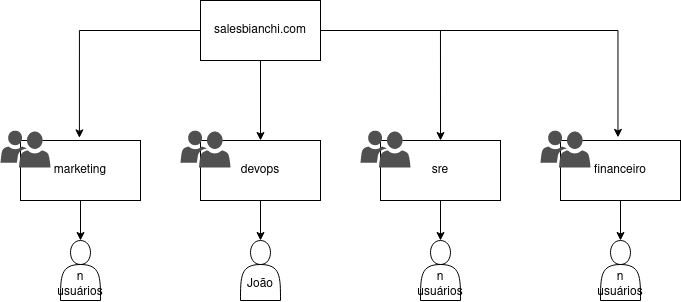

The diagram above was exported from draw.io. Its source (the exported page's mxGraphModel, read from the mxfile embedded in the PNG):
<mxGraphModel dx="989" dy="458" grid="1" gridSize="10" guides="1" tooltips="1" connect="1" arrows="1" fold="1" page="1" pageScale="1" pageWidth="827" pageHeight="1169" math="0" shadow="0">
  <root>
    <mxCell id="0" />
    <mxCell id="1" parent="0" />
    <mxCell id="g4bX-eX_Gr6TQn-MSOf0-3" value="" style="edgeStyle=orthogonalEdgeStyle;rounded=0;orthogonalLoop=1;jettySize=auto;html=1;" edge="1" parent="1" source="g4bX-eX_Gr6TQn-MSOf0-1" target="g4bX-eX_Gr6TQn-MSOf0-2">
      <mxGeometry relative="1" as="geometry" />
    </mxCell>
    <mxCell id="g4bX-eX_Gr6TQn-MSOf0-11" style="edgeStyle=orthogonalEdgeStyle;rounded=0;orthogonalLoop=1;jettySize=auto;html=1;entryX=0.5;entryY=0;entryDx=0;entryDy=0;" edge="1" parent="1" source="g4bX-eX_Gr6TQn-MSOf0-1" target="g4bX-eX_Gr6TQn-MSOf0-7">
      <mxGeometry relative="1" as="geometry" />
    </mxCell>
    <mxCell id="g4bX-eX_Gr6TQn-MSOf0-20" style="edgeStyle=orthogonalEdgeStyle;rounded=0;orthogonalLoop=1;jettySize=auto;html=1;entryX=0.491;entryY=-0.044;entryDx=0;entryDy=0;entryPerimeter=0;" edge="1" parent="1" source="g4bX-eX_Gr6TQn-MSOf0-1" target="g4bX-eX_Gr6TQn-MSOf0-14">
      <mxGeometry relative="1" as="geometry" />
    </mxCell>
    <mxCell id="g4bX-eX_Gr6TQn-MSOf0-21" style="edgeStyle=orthogonalEdgeStyle;rounded=0;orthogonalLoop=1;jettySize=auto;html=1;entryX=0.479;entryY=-0.052;entryDx=0;entryDy=0;entryPerimeter=0;" edge="1" parent="1" source="g4bX-eX_Gr6TQn-MSOf0-1" target="g4bX-eX_Gr6TQn-MSOf0-12">
      <mxGeometry relative="1" as="geometry" />
    </mxCell>
    <mxCell id="g4bX-eX_Gr6TQn-MSOf0-1" value="&lt;div&gt;salesbianchi.com&lt;/div&gt;" style="rounded=0;whiteSpace=wrap;html=1;" vertex="1" parent="1">
      <mxGeometry x="230" y="160" width="120" height="60" as="geometry" />
    </mxCell>
    <mxCell id="g4bX-eX_Gr6TQn-MSOf0-5" style="edgeStyle=orthogonalEdgeStyle;rounded=0;orthogonalLoop=1;jettySize=auto;html=1;entryX=0.5;entryY=0;entryDx=0;entryDy=0;" edge="1" parent="1" source="g4bX-eX_Gr6TQn-MSOf0-2" target="g4bX-eX_Gr6TQn-MSOf0-4">
      <mxGeometry relative="1" as="geometry" />
    </mxCell>
    <mxCell id="g4bX-eX_Gr6TQn-MSOf0-2" value="devops" style="rounded=0;whiteSpace=wrap;html=1;" vertex="1" parent="1">
      <mxGeometry x="230" y="300" width="120" height="60" as="geometry" />
    </mxCell>
    <mxCell id="g4bX-eX_Gr6TQn-MSOf0-4" value="&lt;br&gt;&lt;div&gt;&lt;br&gt;&lt;/div&gt;&lt;div&gt;João&lt;/div&gt;" style="shape=actor;whiteSpace=wrap;html=1;" vertex="1" parent="1">
      <mxGeometry x="270" y="400" width="40" height="60" as="geometry" />
    </mxCell>
    <mxCell id="g4bX-eX_Gr6TQn-MSOf0-6" value="" style="sketch=0;pointerEvents=1;shadow=0;dashed=0;html=1;strokeColor=none;labelPosition=center;verticalLabelPosition=bottom;verticalAlign=top;align=center;fillColor=#505050;shape=mxgraph.mscae.intune.user_group" vertex="1" parent="1">
      <mxGeometry x="210" y="290" width="50" height="37" as="geometry" />
    </mxCell>
    <mxCell id="g4bX-eX_Gr6TQn-MSOf0-10" style="edgeStyle=orthogonalEdgeStyle;rounded=0;orthogonalLoop=1;jettySize=auto;html=1;entryX=0.5;entryY=0;entryDx=0;entryDy=0;" edge="1" parent="1" source="g4bX-eX_Gr6TQn-MSOf0-7" target="g4bX-eX_Gr6TQn-MSOf0-9">
      <mxGeometry relative="1" as="geometry" />
    </mxCell>
    <mxCell id="g4bX-eX_Gr6TQn-MSOf0-7" value="sre" style="rounded=0;whiteSpace=wrap;html=1;" vertex="1" parent="1">
      <mxGeometry x="410" y="300" width="120" height="60" as="geometry" />
    </mxCell>
    <mxCell id="g4bX-eX_Gr6TQn-MSOf0-8" value="" style="sketch=0;pointerEvents=1;shadow=0;dashed=0;html=1;strokeColor=none;labelPosition=center;verticalLabelPosition=bottom;verticalAlign=top;align=center;fillColor=#505050;shape=mxgraph.mscae.intune.user_group" vertex="1" parent="1">
      <mxGeometry x="390" y="290" width="50" height="37" as="geometry" />
    </mxCell>
    <mxCell id="g4bX-eX_Gr6TQn-MSOf0-9" value="&lt;div&gt;&lt;br&gt;&lt;/div&gt;&lt;div&gt;&lt;br&gt;&lt;/div&gt;&lt;div&gt;n usuários&lt;/div&gt;" style="shape=actor;whiteSpace=wrap;html=1;" vertex="1" parent="1">
      <mxGeometry x="450" y="400" width="40" height="60" as="geometry" />
    </mxCell>
    <mxCell id="g4bX-eX_Gr6TQn-MSOf0-19" style="edgeStyle=orthogonalEdgeStyle;rounded=0;orthogonalLoop=1;jettySize=auto;html=1;entryX=0.5;entryY=0;entryDx=0;entryDy=0;" edge="1" parent="1" source="g4bX-eX_Gr6TQn-MSOf0-12" target="g4bX-eX_Gr6TQn-MSOf0-16">
      <mxGeometry relative="1" as="geometry" />
    </mxCell>
    <mxCell id="g4bX-eX_Gr6TQn-MSOf0-12" value="financeiro" style="rounded=0;whiteSpace=wrap;html=1;" vertex="1" parent="1">
      <mxGeometry x="590" y="300" width="120" height="60" as="geometry" />
    </mxCell>
    <mxCell id="g4bX-eX_Gr6TQn-MSOf0-13" value="" style="sketch=0;pointerEvents=1;shadow=0;dashed=0;html=1;strokeColor=none;labelPosition=center;verticalLabelPosition=bottom;verticalAlign=top;align=center;fillColor=#505050;shape=mxgraph.mscae.intune.user_group" vertex="1" parent="1">
      <mxGeometry x="570" y="290" width="50" height="37" as="geometry" />
    </mxCell>
    <mxCell id="g4bX-eX_Gr6TQn-MSOf0-18" style="edgeStyle=orthogonalEdgeStyle;rounded=0;orthogonalLoop=1;jettySize=auto;html=1;entryX=0.5;entryY=0;entryDx=0;entryDy=0;" edge="1" parent="1" source="g4bX-eX_Gr6TQn-MSOf0-14" target="g4bX-eX_Gr6TQn-MSOf0-17">
      <mxGeometry relative="1" as="geometry" />
    </mxCell>
    <mxCell id="g4bX-eX_Gr6TQn-MSOf0-14" value="marketing" style="rounded=0;whiteSpace=wrap;html=1;" vertex="1" parent="1">
      <mxGeometry x="50" y="300" width="120" height="60" as="geometry" />
    </mxCell>
    <mxCell id="g4bX-eX_Gr6TQn-MSOf0-15" value="" style="sketch=0;pointerEvents=1;shadow=0;dashed=0;html=1;strokeColor=none;labelPosition=center;verticalLabelPosition=bottom;verticalAlign=top;align=center;fillColor=#505050;shape=mxgraph.mscae.intune.user_group" vertex="1" parent="1">
      <mxGeometry x="30" y="290" width="50" height="37" as="geometry" />
    </mxCell>
    <mxCell id="g4bX-eX_Gr6TQn-MSOf0-16" value="&lt;div&gt;&lt;br&gt;&lt;/div&gt;&lt;div&gt;&lt;br&gt;&lt;/div&gt;&lt;div&gt;n usuários&lt;/div&gt;" style="shape=actor;whiteSpace=wrap;html=1;" vertex="1" parent="1">
      <mxGeometry x="630" y="400" width="40" height="60" as="geometry" />
    </mxCell>
    <mxCell id="g4bX-eX_Gr6TQn-MSOf0-17" value="&lt;div&gt;&lt;br&gt;&lt;/div&gt;&lt;div&gt;&lt;br&gt;&lt;/div&gt;&lt;div&gt;n usuários&lt;/div&gt;" style="shape=actor;whiteSpace=wrap;html=1;" vertex="1" parent="1">
      <mxGeometry x="90" y="400" width="40" height="60" as="geometry" />
    </mxCell>
  </root>
</mxGraphModel>